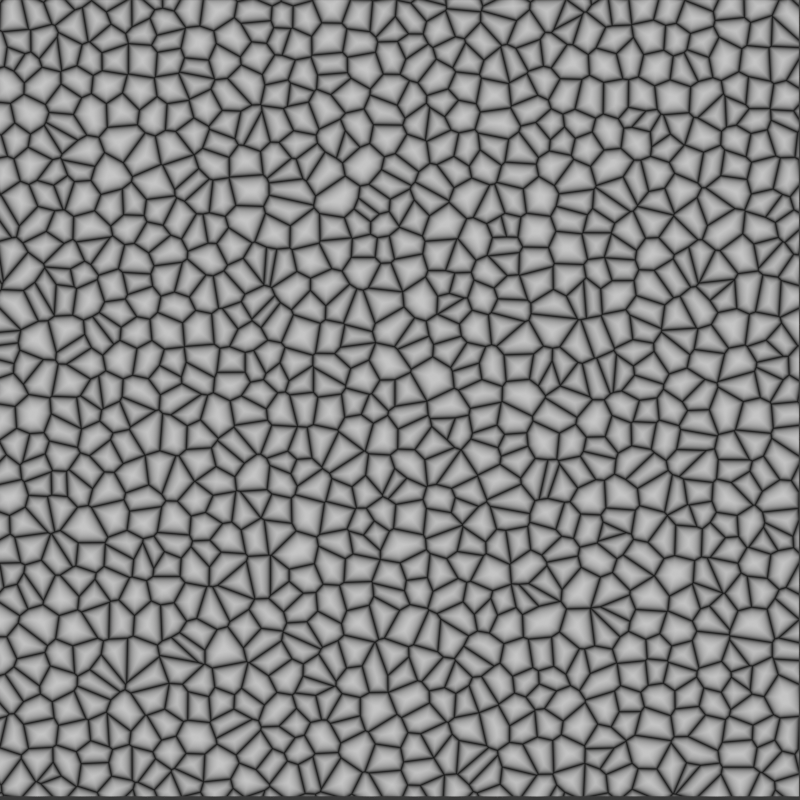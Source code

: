 # Source: klar.blend  (saved by Blender 5.0.119; exported with 4.5.12 LTS)
import bpy
from mathutils import Matrix  # noqa: F401  (used for matrix-valued properties, if any)

bpy.ops.wm.read_factory_settings(use_empty=True)
scene = bpy.context.scene
scene.name = 'Scene'

# ---- collections
col_collection = bpy.data.collections.new('Collection'); scene.collection.children.link(col_collection)

# ---- materials (node trees are filled in below, after node groups)
mat_material_002 = bpy.data.materials.new('Material.002')

# ---- material node trees
mat_material_002.use_nodes = True; mat_material_002.node_tree.nodes.clear()
_N = mat_material_002.node_tree.nodes; _L = mat_material_002.node_tree.links
n0 = _N.new('ShaderNodeOutputMaterial'); n0.name = 'Material Output'; n0.location = (230, 154)
n1 = _N.new('ShaderNodeEmission'); n1.name = 'Emission'; n1.location = (16, 145)
n2 = _N.new('ShaderNodeTexVoronoi'); n2.name = 'Voronoi Texture'; n2.location = (-479, 155)
n2.width = 155
n2.voronoi_dimensions = '2D'
n2.feature = 'DISTANCE_TO_EDGE'
n2.inputs[2].default_value = 30.0
n2.inputs[4].default_value = 0.4113
n3 = _N.new('ShaderNodeValToRGB'); n3.name = 'Color Ramp'; n3.location = (-270, 148)
while len(n3.color_ramp.elements) > 1: n3.color_ramp.elements.remove(n3.color_ramp.elements[-1])
n3.color_ramp.elements[0].position = 0.0; n3.color_ramp.elements[0].color = (0.0, 0.0, 0.0, 1.0)
_e = n3.color_ramp.elements.new(0.5136); _e.color = (1.0, 1.0, 1.0, 1.0)
n4 = _N.new('ShaderNodeTexNoise'); n4.name = 'Noise Texture'; n4.location = (-477, -144)
n4.width = 145
n4.noise_dimensions = '2D'
n4.normalize = False
n4.inputs[2].default_value = 0.0
n4.inputs[3].default_value = 300.0
n4.inputs[4].default_value = 50.0
n5 = _N.new('ShaderNodeTexWave'); n5.name = 'Wave Texture'; n5.location = (-256, -148)
n5.width = 160
n5.rings_direction = 'Y'
n5.wave_profile = 'SAW'
n5.inputs[2].default_value = 20.0
n5.inputs[3].default_value = 1.0
n5.inputs[5].default_value = 0.1
n5.inputs[6].default_value = 1.0
_L.new(n1.outputs[0], n0.inputs[0])
_L.new(n3.outputs[0], n1.inputs[0])
_L.new(n2.outputs[0], n3.inputs[0])
n0.is_active_output = True

# ---- world
world_world = bpy.data.worlds.new('World'); scene.world = world_world
world_world.use_nodes = True; world_world.node_tree.nodes.clear()
_N = world_world.node_tree.nodes; _L = world_world.node_tree.links
n0 = _N.new('ShaderNodeOutputWorld'); n0.name = 'World Output'; n0.location = (200, 100)
n1 = _N.new('ShaderNodeBackground'); n1.name = 'Background'; n1.location = (-200, 100)
n1.inputs[0].default_value = (0.05088, 0.05088, 0.05088, 1.0)
_L.new(n1.outputs[0], n0.inputs[0])
n0.is_active_output = True
world_world.color = (0.05088, 0.05088, 0.05088)
world_world.sun_shadow_jitter_overblur = 0.0

# ---- cameras
cam_camera = bpy.data.cameras.new('Camera')
cam_camera.type = 'ORTHO'
cam_camera.clip_start = 0.701
cam_camera.clip_end = 100.0
cam_camera.ortho_scale = 2.01
cam_camera.shift_x = -0.08
cam_camera.shift_y = 0.07

# ---- lights
light_light = bpy.data.lights.new('Light', 'POINT')
light_light.energy = 1000.0
light_light.shadow_soft_size = 0.1

# ---- meshes
me_plane = bpy.data.meshes.new('Plane')
me_plane.from_pydata([(-1.0, -1.0, 0.0), (1.0, -1.0, 0.0), (-1.0, 1.0, 0.0), (1.0, 1.0, 0.0)], [], [(0, 1, 3, 2)])
me_plane.polygons.foreach_set('material_index', [1])
_uv = me_plane.uv_layers.new(name='UVMap')
_uv.uv.foreach_set('vector', [0.0, 0.0, 1.0, 0.0, 1.0, 1.0, 0.0, 1.0])
me_plane.materials.append(mat_material_002)
me_plane.materials.append(mat_material_002)
me_plane.update()

# ---- objects
ob_light = bpy.data.objects.new('Light', light_light)
ob_camera = bpy.data.objects.new('Camera', cam_camera)
ob_plane = bpy.data.objects.new('Plane', me_plane)

# ---- transforms, parenting, visibility, modifiers, constraints
ob_light.location = (4.076, 1.005, 5.904)
ob_light.rotation_euler = (0.6503, 0.05522, 1.866)
ob_light.lock_rotations_4d = False
ob_light.empty_display_type = 'ARROWS'
ob_light.color = (0.0, 0.0, 0.0, 0.0)
ob_light.lineart.crease_threshold = 0.0
ob_camera.location = (0.1658, -0.1454, 4.479)
ob_camera.lock_rotations_4d = False
ob_camera.empty_display_type = 'ARROWS'
ob_camera.color = (0.0, 0.0, 0.0, 0.0)
ob_camera.display_type = 'WIRE'
ob_camera.lineart.crease_threshold = 0.0
ob_plane.location = (0.0, 0.0, 0.0)
ob_plane.scale = (1.007, 1.0, 1.0)

# ---- collection membership
col_collection.objects.link(ob_light)
col_collection.objects.link(ob_camera)
col_collection.objects.link(ob_plane)

# ---- scene / render settings (as saved in the file)
scene.camera = ob_camera
scene.frame_start = 1; scene.frame_end = 250; scene.frame_set(1)
scene.render.engine = 'BLENDER_EEVEE_NEXT'
scene.render.resolution_x = 1024
scene.render.resolution_y = 1024
scene.render.film_transparent = True
scene.render.bake_bias = 0.0
scene.render.bake_samples = 0
scene.cycles.sampling_pattern = 'TABULATED_SOBOL'
scene.eevee.use_volume_custom_range = False
bpy.context.view_layer.update()
